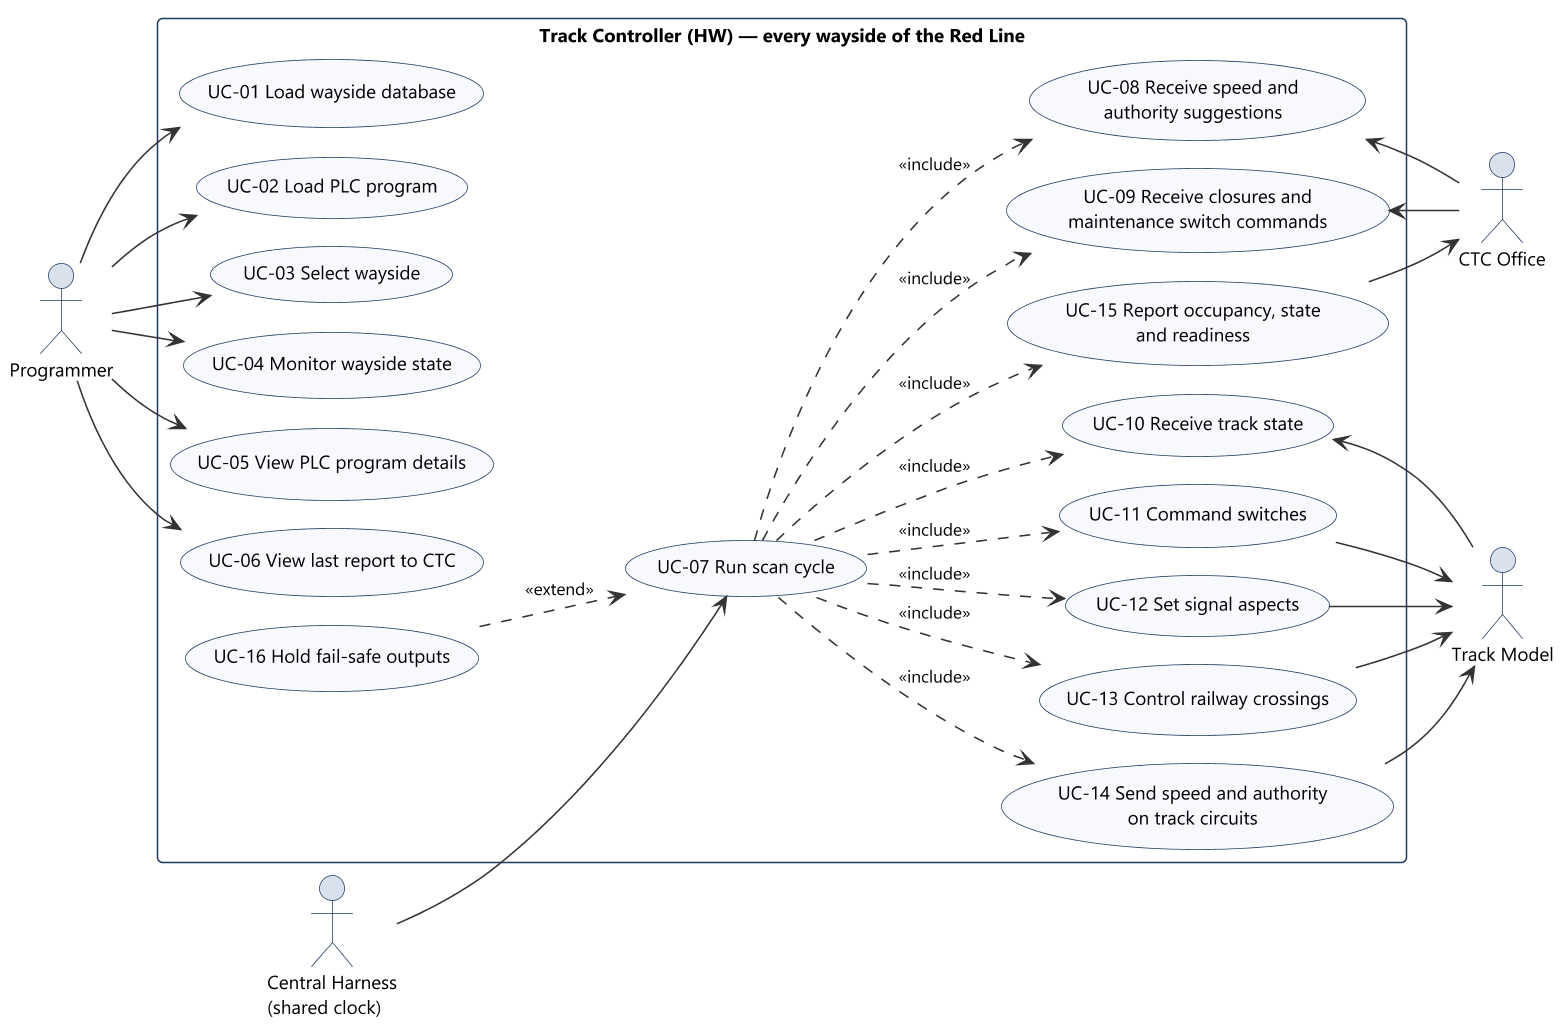

The diagram above was rendered by PlantUML. Its source (embedded in the PNG):
@startuml uc_track_ctrl_hw
!include ../style.iuml
left to right direction

actor "Programmer" as prog
actor "Central Harness\n(shared clock)" as harness
actor "CTC Office" as ctc
actor "Track Model" as tm

rectangle "Track Controller (HW) — every wayside of the Red Line" {
  usecase "UC-01 Load wayside database" as UC01
  usecase "UC-02 Load PLC program" as UC02
  usecase "UC-03 Select wayside" as UC03
  usecase "UC-04 Monitor wayside state" as UC04
  usecase "UC-05 View PLC program details" as UC05
  usecase "UC-06 View last report to CTC" as UC06

  usecase "UC-07 Run scan cycle" as UC07
  usecase "UC-08 Receive speed and\nauthority suggestions" as UC08
  usecase "UC-09 Receive closures and\nmaintenance switch commands" as UC09
  usecase "UC-10 Receive track state" as UC10
  usecase "UC-11 Command switches" as UC11
  usecase "UC-12 Set signal aspects" as UC12
  usecase "UC-13 Control railway crossings" as UC13
  usecase "UC-14 Send speed and authority\non track circuits" as UC14
  usecase "UC-15 Report occupancy, state\nand readiness" as UC15
  usecase "UC-16 Hold fail-safe outputs" as UC16
}

prog --> UC01
prog --> UC02
prog --> UC03
prog --> UC04
prog --> UC05
prog --> UC06

harness --> UC07
UC07 ..> UC08 : <<include>>
UC07 ..> UC09 : <<include>>
UC07 ..> UC10 : <<include>>
UC07 ..> UC11 : <<include>>
UC07 ..> UC12 : <<include>>
UC07 ..> UC13 : <<include>>
UC07 ..> UC14 : <<include>>
UC07 ..> UC15 : <<include>>
UC16 ..> UC07 : <<extend>>

UC08 <-- ctc
UC09 <-- ctc
UC15 --> ctc
UC10 <-- tm
UC11 --> tm
UC12 --> tm
UC13 --> tm
UC14 --> tm
@enduml